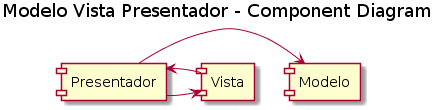

The diagram above was rendered by PlantUML. Its source (embedded in the PNG):
@startuml
title Modelo Vista Presentador - Component Diagram

[Modelo] as MOD
[Presentador] as PRES
[Vista] as VIS
PRES -> MOD
PRES -> VIS
VIS -> PRES
@enduml